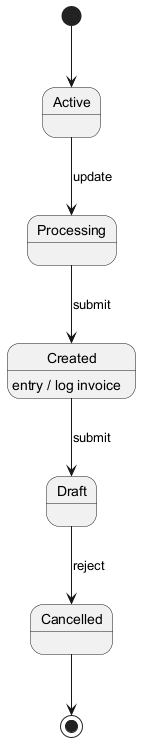

The diagram above was rendered by PlantUML. Its source (embedded in the PNG):
@startuml

[*] --> Active
Active --> Processing : update
Processing --> Created : submit
Created --> Draft : submit
Created : entry / log invoice
Draft --> Cancelled : reject
Cancelled --> [*]
@enduml